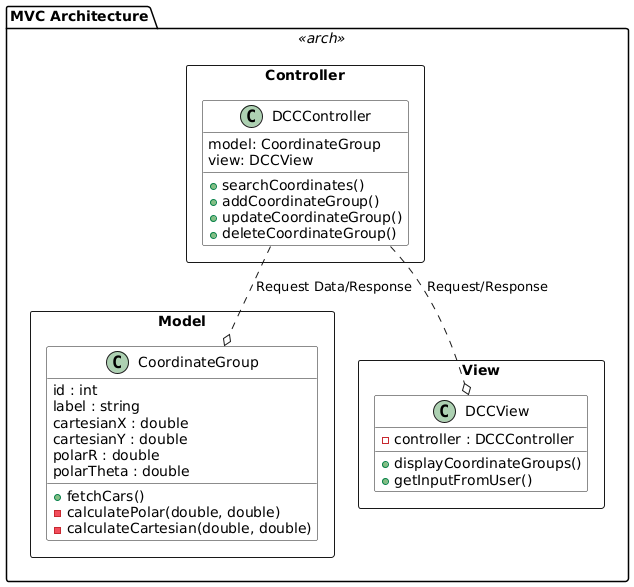

The diagram above was rendered by PlantUML. Its source (embedded in the PNG):
@startuml

skinparam class {
  BackgroundColor white
}

package "MVC Architecture" <<arch>> {

  package "Model" <<rectangle>> {

    class CoordinateGroup {
      id : int
      label : string
      cartesianX : double
      cartesianY : double
      polarR : double
      polarTheta : double

      +fetchCars()
      -calculatePolar(double, double)
      -calculateCartesian(double, double)
    }

  }

  package "Controller" <<rectangle>> {

    class DCCController {
      model: CoordinateGroup
      view: DCCView

      +searchCoordinates()
      +addCoordinateGroup()
      +updateCoordinateGroup()
      +deleteCoordinateGroup()
    }
  }

  package "View" <<rectangle>> {

    class DCCView {
      -controller : DCCController
      
      +displayCoordinateGroups()
      +getInputFromUser()
    }
  }
}

DCCController ..o CoordinateGroup  : Request Data/Response
DCCController ..o DCCView          : Request/Response

@enduml